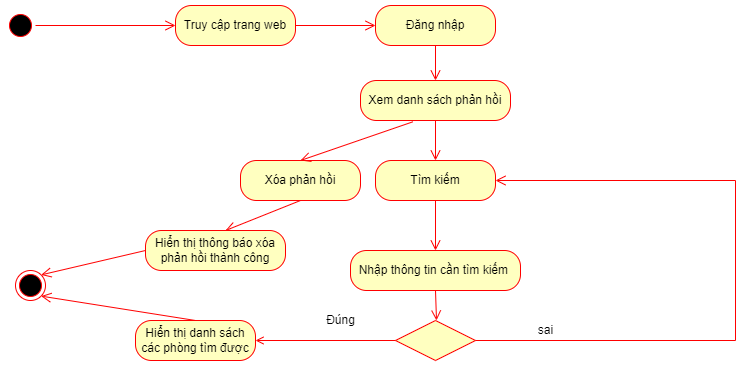

The diagram above was exported from draw.io. Its source (the exported page's mxGraphModel, read from the mxfile embedded in the PNG):
<mxGraphModel dx="782" dy="436" grid="1" gridSize="10" guides="1" tooltips="1" connect="1" arrows="1" fold="1" page="1" pageScale="1" pageWidth="827" pageHeight="1169" math="0" shadow="0">
  <root>
    <mxCell id="0" />
    <mxCell id="1" parent="0" />
    <mxCell id="OLfGJxmGh31BiGaUpK9w-1" value="" style="ellipse;html=1;shape=startState;fillColor=#000000;strokeColor=#ff0000;" vertex="1" parent="1">
      <mxGeometry x="20" y="20" width="30" height="30" as="geometry" />
    </mxCell>
    <mxCell id="OLfGJxmGh31BiGaUpK9w-2" value="" style="html=1;verticalAlign=bottom;endArrow=open;endSize=8;strokeColor=#ff0000;rounded=0;" edge="1" parent="1" source="OLfGJxmGh31BiGaUpK9w-1">
      <mxGeometry relative="1" as="geometry">
        <mxPoint x="190" y="35" as="targetPoint" />
      </mxGeometry>
    </mxCell>
    <mxCell id="OLfGJxmGh31BiGaUpK9w-3" value="Truy cập trang web" style="rounded=1;whiteSpace=wrap;html=1;arcSize=40;fontColor=#000000;fillColor=#ffffc0;strokeColor=#ff0000;" vertex="1" parent="1">
      <mxGeometry x="190" y="15" width="120" height="40" as="geometry" />
    </mxCell>
    <mxCell id="OLfGJxmGh31BiGaUpK9w-4" value="" style="html=1;verticalAlign=bottom;endArrow=open;endSize=8;strokeColor=#ff0000;rounded=0;entryX=0;entryY=0.5;entryDx=0;entryDy=0;" edge="1" parent="1" source="OLfGJxmGh31BiGaUpK9w-3" target="OLfGJxmGh31BiGaUpK9w-5">
      <mxGeometry relative="1" as="geometry">
        <mxPoint x="365" y="160" as="targetPoint" />
      </mxGeometry>
    </mxCell>
    <mxCell id="OLfGJxmGh31BiGaUpK9w-5" value="Đăng nhập" style="rounded=1;whiteSpace=wrap;html=1;arcSize=40;fontColor=#000000;fillColor=#ffffc0;strokeColor=#ff0000;" vertex="1" parent="1">
      <mxGeometry x="390" y="15" width="120" height="40" as="geometry" />
    </mxCell>
    <mxCell id="OLfGJxmGh31BiGaUpK9w-6" value="" style="html=1;verticalAlign=bottom;endArrow=open;endSize=8;strokeColor=#ff0000;rounded=0;" edge="1" parent="1" source="OLfGJxmGh31BiGaUpK9w-5">
      <mxGeometry relative="1" as="geometry">
        <mxPoint x="450" y="90" as="targetPoint" />
      </mxGeometry>
    </mxCell>
    <mxCell id="OLfGJxmGh31BiGaUpK9w-7" value="Xem danh sách phản hồi" style="rounded=1;whiteSpace=wrap;html=1;arcSize=40;fontColor=#000000;fillColor=#ffffc0;strokeColor=#ff0000;" vertex="1" parent="1">
      <mxGeometry x="375" y="90" width="150" height="40" as="geometry" />
    </mxCell>
    <mxCell id="OLfGJxmGh31BiGaUpK9w-8" value="" style="html=1;verticalAlign=bottom;endArrow=open;endSize=8;strokeColor=#ff0000;rounded=0;elbow=vertical;exitX=0.5;exitY=1;exitDx=0;exitDy=0;entryX=0.5;entryY=0;entryDx=0;entryDy=0;" edge="1" parent="1" source="OLfGJxmGh31BiGaUpK9w-7" target="OLfGJxmGh31BiGaUpK9w-9">
      <mxGeometry relative="1" as="geometry">
        <mxPoint x="460" y="200" as="targetPoint" />
        <mxPoint x="470" y="150" as="sourcePoint" />
      </mxGeometry>
    </mxCell>
    <mxCell id="OLfGJxmGh31BiGaUpK9w-9" value="Tìm kiếm" style="rounded=1;whiteSpace=wrap;html=1;arcSize=40;fontColor=#000000;fillColor=#ffffc0;strokeColor=#ff0000;" vertex="1" parent="1">
      <mxGeometry x="390" y="170" width="120" height="40" as="geometry" />
    </mxCell>
    <mxCell id="OLfGJxmGh31BiGaUpK9w-10" value="" style="html=1;verticalAlign=bottom;endArrow=open;endSize=8;strokeColor=#ff0000;rounded=0;elbow=vertical;" edge="1" parent="1" source="OLfGJxmGh31BiGaUpK9w-9">
      <mxGeometry relative="1" as="geometry">
        <mxPoint x="450" y="260" as="targetPoint" />
      </mxGeometry>
    </mxCell>
    <mxCell id="OLfGJxmGh31BiGaUpK9w-11" value="" style="html=1;verticalAlign=bottom;endArrow=open;endSize=8;strokeColor=#ff0000;rounded=0;elbow=vertical;exitX=0.5;exitY=1;exitDx=0;exitDy=0;" edge="1" parent="1" source="OLfGJxmGh31BiGaUpK9w-17">
      <mxGeometry relative="1" as="geometry">
        <mxPoint x="451" y="330" as="targetPoint" />
        <mxPoint x="624.3022222222221" y="240" as="sourcePoint" />
      </mxGeometry>
    </mxCell>
    <mxCell id="OLfGJxmGh31BiGaUpK9w-12" value="" style="rhombus;whiteSpace=wrap;html=1;fillColor=#ffffc0;strokeColor=#ff0000;" vertex="1" parent="1">
      <mxGeometry x="410" y="330" width="80" height="40" as="geometry" />
    </mxCell>
    <mxCell id="OLfGJxmGh31BiGaUpK9w-13" value="" style="edgeStyle=orthogonalEdgeStyle;html=1;align=left;verticalAlign=bottom;endArrow=open;endSize=8;strokeColor=#ff0000;rounded=0;elbow=vertical;exitX=1;exitY=0.5;exitDx=0;exitDy=0;entryX=1;entryY=0.5;entryDx=0;entryDy=0;" edge="1" parent="1" source="OLfGJxmGh31BiGaUpK9w-12" target="OLfGJxmGh31BiGaUpK9w-9">
      <mxGeometry x="-1" relative="1" as="geometry">
        <mxPoint x="520" y="170" as="targetPoint" />
        <Array as="points">
          <mxPoint x="750" y="350" />
          <mxPoint x="750" y="190" />
        </Array>
      </mxGeometry>
    </mxCell>
    <mxCell id="OLfGJxmGh31BiGaUpK9w-14" value="" style="html=1;align=left;verticalAlign=top;endArrow=open;strokeColor=#ff0000;rounded=0;elbow=vertical;exitX=0;exitY=0.5;exitDx=0;exitDy=0;" edge="1" parent="1" source="OLfGJxmGh31BiGaUpK9w-12">
      <mxGeometry x="-0.3333" y="60" relative="1" as="geometry">
        <mxPoint x="270" y="350" as="targetPoint" />
        <mxPoint as="offset" />
      </mxGeometry>
    </mxCell>
    <mxCell id="OLfGJxmGh31BiGaUpK9w-15" value="sai" style="text;html=1;align=center;verticalAlign=middle;resizable=0;points=[];autosize=1;strokeColor=none;fillColor=none;" vertex="1" parent="1">
      <mxGeometry x="545" y="330" width="30" height="20" as="geometry" />
    </mxCell>
    <mxCell id="OLfGJxmGh31BiGaUpK9w-16" value="" style="ellipse;html=1;shape=endState;fillColor=#000000;strokeColor=#ff0000;" vertex="1" parent="1">
      <mxGeometry x="30" y="280" width="30" height="30" as="geometry" />
    </mxCell>
    <mxCell id="OLfGJxmGh31BiGaUpK9w-17" value="Nhập thông tin cần tìm kiếm&amp;nbsp;" style="rounded=1;whiteSpace=wrap;html=1;arcSize=40;fontColor=#000000;fillColor=#ffffc0;strokeColor=#ff0000;" vertex="1" parent="1">
      <mxGeometry x="365" y="260" width="170" height="40" as="geometry" />
    </mxCell>
    <mxCell id="OLfGJxmGh31BiGaUpK9w-18" value="Đúng" style="text;html=1;align=center;verticalAlign=middle;resizable=0;points=[];autosize=1;strokeColor=none;fillColor=none;" vertex="1" parent="1">
      <mxGeometry x="335" y="320" width="40" height="20" as="geometry" />
    </mxCell>
    <mxCell id="OLfGJxmGh31BiGaUpK9w-19" value="Hiển thị danh sách các phòng tìm được" style="rounded=1;whiteSpace=wrap;html=1;arcSize=40;fontColor=#000000;fillColor=#ffffc0;strokeColor=#ff0000;" vertex="1" parent="1">
      <mxGeometry x="150" y="330" width="120" height="40" as="geometry" />
    </mxCell>
    <mxCell id="OLfGJxmGh31BiGaUpK9w-20" value="" style="html=1;verticalAlign=bottom;endArrow=open;endSize=8;strokeColor=#ff0000;rounded=0;elbow=vertical;entryX=1;entryY=1;entryDx=0;entryDy=0;" edge="1" parent="1" target="OLfGJxmGh31BiGaUpK9w-16">
      <mxGeometry relative="1" as="geometry">
        <mxPoint x="460" y="180" as="targetPoint" />
        <mxPoint x="210" y="330" as="sourcePoint" />
      </mxGeometry>
    </mxCell>
    <mxCell id="OLfGJxmGh31BiGaUpK9w-21" value="Xóa phản hồi" style="rounded=1;whiteSpace=wrap;html=1;arcSize=40;fontColor=#000000;fillColor=#ffffc0;strokeColor=#ff0000;" vertex="1" parent="1">
      <mxGeometry x="255" y="170" width="120" height="40" as="geometry" />
    </mxCell>
    <mxCell id="OLfGJxmGh31BiGaUpK9w-22" value="" style="html=1;verticalAlign=bottom;endArrow=open;endSize=8;strokeColor=#ff0000;rounded=0;elbow=vertical;exitX=0.5;exitY=1;exitDx=0;exitDy=0;" edge="1" source="OLfGJxmGh31BiGaUpK9w-21" parent="1">
      <mxGeometry relative="1" as="geometry">
        <mxPoint x="240" y="240" as="targetPoint" />
      </mxGeometry>
    </mxCell>
    <mxCell id="OLfGJxmGh31BiGaUpK9w-23" value="" style="html=1;verticalAlign=bottom;endArrow=open;endSize=8;strokeColor=#ff0000;rounded=0;elbow=vertical;exitX=0.349;exitY=1.033;exitDx=0;exitDy=0;entryX=0.5;entryY=0;entryDx=0;entryDy=0;exitPerimeter=0;" edge="1" parent="1" source="OLfGJxmGh31BiGaUpK9w-7" target="OLfGJxmGh31BiGaUpK9w-21">
      <mxGeometry relative="1" as="geometry">
        <mxPoint x="460" y="180" as="targetPoint" />
        <mxPoint x="460" y="140" as="sourcePoint" />
      </mxGeometry>
    </mxCell>
    <mxCell id="OLfGJxmGh31BiGaUpK9w-24" value="Hiển thị thông báo xóa phản hồi thành công" style="rounded=1;whiteSpace=wrap;html=1;arcSize=40;fontColor=#000000;fillColor=#ffffc0;strokeColor=#ff0000;" vertex="1" parent="1">
      <mxGeometry x="160" y="240" width="140" height="40" as="geometry" />
    </mxCell>
    <mxCell id="OLfGJxmGh31BiGaUpK9w-25" value="" style="html=1;verticalAlign=bottom;endArrow=open;endSize=8;strokeColor=#ff0000;rounded=0;elbow=vertical;exitX=0;exitY=0.5;exitDx=0;exitDy=0;entryX=1;entryY=0;entryDx=0;entryDy=0;" edge="1" parent="1" source="OLfGJxmGh31BiGaUpK9w-24" target="OLfGJxmGh31BiGaUpK9w-16">
      <mxGeometry relative="1" as="geometry">
        <mxPoint x="250" y="250" as="targetPoint" />
        <mxPoint x="325" y="220" as="sourcePoint" />
      </mxGeometry>
    </mxCell>
  </root>
</mxGraphModel>